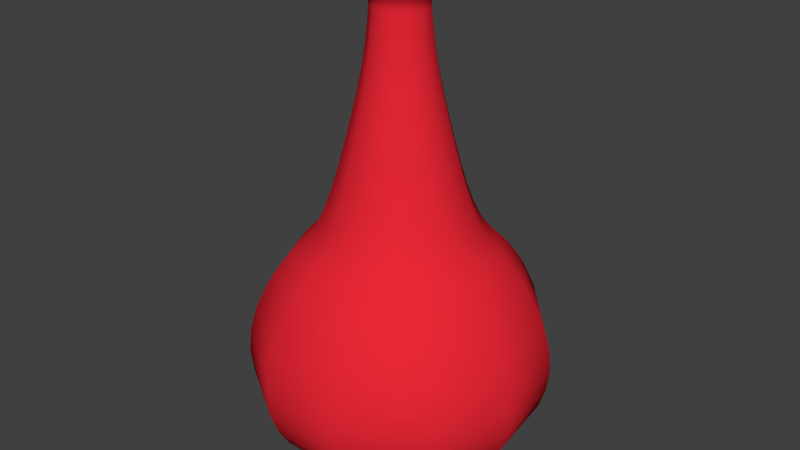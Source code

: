 # Source: Bottle.blend  (saved by Blender 2.77.0; exported with 4.5.12 LTS)
import bpy
from mathutils import Matrix  # noqa: F401  (used for matrix-valued properties, if any)

bpy.ops.wm.read_factory_settings(use_empty=True)
scene = bpy.context.scene
scene.name = 'Scene'

# ---- collections
col_collection_1 = bpy.data.collections.new('Collection 1'); scene.collection.children.link(col_collection_1)

# ---- materials (node trees are filled in below, after node groups)
mat_material = bpy.data.materials.new('Material')
mat_material.alpha_threshold = 0.0
mat_material.use_transparent_shadow = False
mat_material.diffuse_color = (0.8, 0.02069, 0.03711, 1.0)
mat_material.roughness = 0.5
mat_material.specular_intensity = 1.0
mat_material.line_color = (0.0, 0.0, 0.0, 1.0)

# ---- material node trees

# ---- world
world_world = bpy.data.worlds.new('World'); scene.world = world_world
world_world.color = (0.05088, 0.05088, 0.05088)
world_world.use_sun_shadow = False
world_world.sun_shadow_jitter_overblur = 0.0
world_world.cycles.sampling_method = 'MANUAL'

# ---- meshes
me_mesh = bpy.data.meshes.new('Mesh')
me_mesh.from_pydata([(0.0008615, -0.008806, 0.001839), (0.0008614, 0.02275, 0.001839), (0.0008614, 0.05228, 0.001839), (0.0008614, 0.07934, 0.01147), (0.0008614, 0.1035, 0.02303), (0.0008614, 0.1244, 0.03815), (0.0008614, 0.1414, 0.05654), (0.0008614, 0.1543, 0.07787), (0.0008615, 0.1626, 0.1018), (0.0008615, 0.1659, 0.1281), (0.0008615, 0.1636, 0.1564), (0.0008615, 0.1555, 0.1863), (0.0008615, 0.141, 0.2177), (0.0008615, 0.1312, 0.2338), (0.0008615, 0.1225, 0.246), (0.0008615, 0.1147, 0.2553), (0.0008615, 0.1075, 0.2627), (0.0008615, 0.1008, 0.2694), (0.0008615, 0.0944, 0.2764), (0.0008615, 0.0881, 0.2848), (0.0008615, 0.08172, 0.2957), (0.0008615, 0.07507, 0.3101), (0.0008615, 0.06796, 0.3292), (0.0008615, 0.0602, 0.354), (0.0008615, 0.0516, 0.3856), (0.0008615, 0.04638, 0.4062), (0.0008615, 0.04176, 0.4249), (0.0008615, 0.03772, 0.4421), (0.0008615, 0.03422, 0.4584), (0.0008615, 0.03122, 0.4739), (0.0008615, 0.02869, 0.4893), (0.0008615, 0.0266, 0.5047), (0.0008615, 0.0249, 0.5208), (0.0008615, 0.02357, 0.5377), (0.0008615, 0.02256, 0.556), (0.00107, 0.02934, 0.5573), (0.00107, 0.02877, 0.5794), (0.0008588, -0.0002571, 0.001839), (0.01792, 0.02629, 0.001839), (0.03388, 0.05113, 0.001839), (0.04851, 0.0739, 0.01147), (0.06158, 0.09423, 0.02303), (0.07285, 0.1118, 0.03815), (0.08209, 0.1261, 0.05654), (0.08906, 0.137, 0.07787), (0.09354, 0.144, 0.1018), (0.09529, 0.1467, 0.1281), (0.09408, 0.1448, 0.1564), (0.08968, 0.1379, 0.1863), (0.08185, 0.1258, 0.2177), (0.07657, 0.1176, 0.2338), (0.07186, 0.1102, 0.246), (0.06762, 0.1036, 0.2553), (0.06374, 0.09758, 0.2627), (0.06012, 0.09195, 0.2694), (0.05665, 0.08656, 0.2764), (0.05325, 0.08127, 0.2848), (0.0498, 0.0759, 0.2957), (0.04621, 0.07031, 0.3101), (0.04236, 0.06432, 0.3292), (0.03817, 0.05779, 0.354), (0.03352, 0.05056, 0.3856), (0.03069, 0.04617, 0.4062), (0.0282, 0.04228, 0.4249), (0.02601, 0.03888, 0.4421), (0.02412, 0.03594, 0.4584), (0.0225, 0.03342, 0.4739), (0.02113, 0.03129, 0.4893), (0.02, 0.02953, 0.5047), (0.01908, 0.0281, 0.5208), (0.01836, 0.02698, 0.5377), (0.01782, 0.02613, 0.556), (0.02202, 0.0316, 0.5573), (0.02171, 0.03112, 0.5794), (0.0005834, -0.0006806, 0.001839), (0.02929, 0.01243, 0.001839), (0.05615, 0.0247, 0.001839), (0.08076, 0.03594, 0.01147), (0.1027, 0.04598, 0.02303), (0.1217, 0.05463, 0.03815), (0.1373, 0.06173, 0.05654), (0.149, 0.06709, 0.07787), (0.1565, 0.07053, 0.1018), (0.1595, 0.07188, 0.1281), (0.1574, 0.07095, 0.1564), (0.15, 0.06757, 0.1863), (0.1368, 0.06155, 0.2177), (0.128, 0.05749, 0.2338), (0.12, 0.05388, 0.246), (0.1129, 0.05061, 0.2553), (0.1064, 0.04763, 0.2627), (0.1003, 0.04485, 0.2694), (0.09446, 0.04219, 0.2764), (0.08873, 0.03958, 0.2848), (0.08293, 0.03693, 0.2957), (0.07688, 0.03416, 0.3101), (0.07041, 0.03121, 0.3292), (0.06335, 0.02799, 0.354), (0.05553, 0.02441, 0.3856), (0.05078, 0.02224, 0.4062), (0.04658, 0.02033, 0.4249), (0.04291, 0.01865, 0.4421), (0.03972, 0.01719, 0.4584), (0.03699, 0.01595, 0.4739), (0.03469, 0.0149, 0.4893), (0.03279, 0.01403, 0.5047), (0.03124, 0.01332, 0.5208), (0.03003, 0.01277, 0.5377), (0.02912, 0.01235, 0.556), (0.03597, 0.01456, 0.5573), (0.03545, 0.01433, 0.5794), (0.0001228, -0.000888, 0.001839), (0.03136, -0.005379, 0.001839), (0.06059, -0.009581, 0.001839), (0.08737, -0.01343, 0.01147), (0.1113, -0.01687, 0.02303), (0.1319, -0.01984, 0.03815), (0.1488, -0.02227, 0.05654), (0.1616, -0.02411, 0.07787), (0.1698, -0.02529, 0.1018), (0.173, -0.02575, 0.1281), (0.1708, -0.02543, 0.1564), (0.1627, -0.02427, 0.1863), (0.1484, -0.02221, 0.2177), (0.1387, -0.02082, 0.2338), (0.1301, -0.01958, 0.246), (0.1223, -0.01846, 0.2553), (0.1152, -0.01744, 0.2627), (0.1086, -0.01649, 0.2694), (0.1023, -0.01558, 0.2764), (0.09604, -0.01468, 0.2848), (0.08973, -0.01377, 0.2957), (0.08315, -0.01283, 0.3101), (0.07611, -0.01181, 0.3292), (0.06843, -0.01071, 0.354), (0.05991, -0.009485, 0.3856), (0.05474, -0.008741, 0.4062), (0.05018, -0.008085, 0.4249), (0.04618, -0.007509, 0.4421), (0.04271, -0.007011, 0.4584), (0.03974, -0.006584, 0.4739), (0.03724, -0.006225, 0.4893), (0.03517, -0.005926, 0.5047), (0.03349, -0.005685, 0.5208), (0.03217, -0.005495, 0.5377), (0.03117, -0.005352, 0.556), (0.0385, -0.007314, 0.5573), (0.03793, -0.007233, 0.5794), (-0.0003767, -0.0008134, 0.001839), (0.02347, -0.02148, 0.001839), (0.04579, -0.04082, 0.001839), (0.06624, -0.05854, 0.01147), (0.0845, -0.07436, 0.02303), (0.1003, -0.08801, 0.03815), (0.1132, -0.0992, 0.05654), (0.1229, -0.1077, 0.07787), (0.1292, -0.1131, 0.1018), (0.1316, -0.1152, 0.1281), (0.1299, -0.1137, 0.1564), (0.1238, -0.1084, 0.1863), (0.1128, -0.09891, 0.2177), (0.1055, -0.09252, 0.2338), (0.09888, -0.08682, 0.246), (0.09294, -0.08168, 0.2553), (0.08752, -0.07697, 0.2627), (0.08246, -0.07259, 0.2694), (0.07762, -0.0684, 0.2764), (0.07286, -0.06427, 0.2848), (0.06804, -0.0601, 0.2957), (0.06301, -0.05574, 0.3101), (0.05764, -0.05108, 0.3292), (0.05177, -0.046, 0.354), (0.04528, -0.04037, 0.3856), (0.04133, -0.03695, 0.4062), (0.03784, -0.03393, 0.4249), (0.03479, -0.03128, 0.4421), (0.03214, -0.02899, 0.4584), (0.02987, -0.02703, 0.4739), (0.02796, -0.02537, 0.4893), (0.02638, -0.024, 0.5047), (0.0251, -0.02289, 0.5208), (0.02409, -0.02201, 0.5377), (0.02333, -0.02136, 0.556), (0.0288, -0.02709, 0.5573), (0.02836, -0.02671, 0.5794), (-0.0007567, -0.0004806, 0.001839), (0.008135, -0.03076, 0.001839), (0.01645, -0.05909, 0.001839), (0.02408, -0.08506, 0.01147), (0.03089, -0.1082, 0.02303), (0.03676, -0.1282, 0.03815), (0.04157, -0.1446, 0.05654), (0.04521, -0.157, 0.07787), (0.04754, -0.165, 0.1018), (0.04845, -0.1681, 0.1281), (0.04782, -0.1659, 0.1564), (0.04553, -0.1581, 0.1863), (0.04145, -0.1442, 0.2177), (0.0387, -0.1348, 0.2338), (0.03624, -0.1265, 0.246), (0.03403, -0.119, 0.2553), (0.03201, -0.1121, 0.2627), (0.03012, -0.1056, 0.2694), (0.02832, -0.0995, 0.2764), (0.02655, -0.09346, 0.2848), (0.02475, -0.08734, 0.2957), (0.02287, -0.08096, 0.3101), (0.02087, -0.07414, 0.3292), (0.01868, -0.06669, 0.354), (0.01626, -0.05844, 0.3856), (0.01479, -0.05343, 0.4062), (0.01349, -0.049, 0.4249), (0.01235, -0.04512, 0.4421), (0.01136, -0.04176, 0.4584), (0.01052, -0.03889, 0.4739), (0.009808, -0.03646, 0.4893), (0.009217, -0.03445, 0.5047), (0.008739, -0.03282, 0.5208), (0.008364, -0.03154, 0.5377), (0.008081, -0.03058, 0.556), (0.009944, -0.03847, 0.5573), (0.009782, -0.03792, 0.5794), (-0.0008964, 4.785e-06, 0.001839), (-0.009788, -0.03028, 0.001839), (-0.01811, -0.05861, 0.001839), (-0.02573, -0.08457, 0.01147), (-0.03254, -0.1078, 0.02303), (-0.03841, -0.1278, 0.03815), (-0.04323, -0.1442, 0.05654), (-0.04686, -0.1565, 0.07787), (-0.04919, -0.1645, 0.1018), (-0.05011, -0.1676, 0.1281), (-0.04948, -0.1654, 0.1564), (-0.04718, -0.1576, 0.1863), (-0.0431, -0.1437, 0.2177), (-0.04035, -0.1344, 0.2338), (-0.0379, -0.126, 0.246), (-0.03568, -0.1185, 0.2553), (-0.03366, -0.1116, 0.2627), (-0.03178, -0.1052, 0.2694), (-0.02997, -0.09902, 0.2764), (-0.0282, -0.09298, 0.2848), (-0.0264, -0.08686, 0.2957), (-0.02453, -0.08048, 0.3101), (-0.02252, -0.07365, 0.3292), (-0.02034, -0.06621, 0.354), (-0.01791, -0.05795, 0.3856), (-0.01644, -0.05294, 0.4062), (-0.01514, -0.04851, 0.4249), (-0.014, -0.04464, 0.4421), (-0.01302, -0.04128, 0.4584), (-0.01217, -0.0384, 0.4739), (-0.01146, -0.03597, 0.4893), (-0.01087, -0.03396, 0.5047), (-0.01039, -0.03234, 0.5208), (-0.01002, -0.03106, 0.5377), (-0.009734, -0.03009, 0.556), (-0.01207, -0.03786, 0.5573), (-0.01191, -0.03731, 0.5794), (-0.0007515, 0.0004887, 0.001839), (-0.0246, -0.02018, 0.001839), (-0.04692, -0.03951, 0.001839), (-0.06737, -0.05724, 0.01147), (-0.08563, -0.07306, 0.02303), (-0.1014, -0.08671, 0.03815), (-0.1143, -0.0979, 0.05654), (-0.124, -0.1063, 0.07787), (-0.1303, -0.1118, 0.1018), (-0.1328, -0.1139, 0.1281), (-0.1311, -0.1124, 0.1564), (-0.1249, -0.1071, 0.1863), (-0.114, -0.09761, 0.2177), (-0.1066, -0.09122, 0.2338), (-0.1, -0.08551, 0.246), (-0.09407, -0.08037, 0.2553), (-0.08865, -0.07567, 0.2627), (-0.08359, -0.07129, 0.2694), (-0.07875, -0.0671, 0.2764), (-0.07399, -0.06297, 0.2848), (-0.06917, -0.0588, 0.2957), (-0.06414, -0.05444, 0.3101), (-0.05877, -0.04978, 0.3292), (-0.0529, -0.0447, 0.354), (-0.0464, -0.03907, 0.3856), (-0.04246, -0.03565, 0.4062), (-0.03897, -0.03263, 0.4249), (-0.03591, -0.02998, 0.4421), (-0.03327, -0.02769, 0.4584), (-0.031, -0.02572, 0.4739), (-0.02909, -0.02407, 0.4893), (-0.02751, -0.0227, 0.5047), (-0.02622, -0.02158, 0.5208), (-0.02522, -0.02071, 0.5377), (-0.02446, -0.02005, 0.556), (-0.03026, -0.02544, 0.5573), (-0.02983, -0.02506, 0.5794), (-0.000368, 0.0008174, 0.001839), (-0.03161, -0.003674, 0.001839), (-0.06083, -0.007876, 0.001839), (-0.08762, -0.01173, 0.01147), (-0.1115, -0.01517, 0.02303), (-0.1322, -0.01813, 0.03815), (-0.1491, -0.02056, 0.05654), (-0.1619, -0.0224, 0.07787), (-0.1701, -0.02358, 0.1018), (-0.1733, -0.02404, 0.1281), (-0.171, -0.02372, 0.1564), (-0.163, -0.02256, 0.1863), (-0.1486, -0.0205, 0.2177), (-0.139, -0.01911, 0.2338), (-0.1304, -0.01787, 0.246), (-0.1226, -0.01676, 0.2553), (-0.1155, -0.01573, 0.2627), (-0.1089, -0.01478, 0.2694), (-0.1025, -0.01387, 0.2764), (-0.09629, -0.01297, 0.2848), (-0.08998, -0.01207, 0.2957), (-0.08339, -0.01112, 0.3101), (-0.07635, -0.01011, 0.3292), (-0.06867, -0.009003, 0.354), (-0.06016, -0.007779, 0.3856), (-0.05499, -0.007036, 0.4062), (-0.05042, -0.006379, 0.4249), (-0.04642, -0.005804, 0.4421), (-0.04296, -0.005306, 0.4584), (-0.03999, -0.004879, 0.4739), (-0.03748, -0.004519, 0.4893), (-0.03541, -0.004221, 0.5047), (-0.03373, -0.003979, 0.5208), (-0.03241, -0.00379, 0.5377), (-0.03142, -0.003647, 0.556), (-0.03885, -0.005158, 0.5573), (-0.03828, -0.005076, 0.5794), (0.0001323, 0.0008866, 0.001839), (-0.02857, 0.014, 0.001839), (-0.05543, 0.02626, 0.001839), (-0.08005, 0.0375, 0.01147), (-0.102, 0.04754, 0.02303), (-0.121, 0.0562, 0.03815), (-0.1365, 0.0633, 0.05654), (-0.1483, 0.06866, 0.07787), (-0.1558, 0.0721, 0.1018), (-0.1588, 0.07345, 0.1281), (-0.1567, 0.07252, 0.1564), (-0.1493, 0.06913, 0.1863), (-0.1361, 0.06312, 0.2177), (-0.1273, 0.05906, 0.2338), (-0.1193, 0.05544, 0.246), (-0.1122, 0.05218, 0.2553), (-0.1057, 0.0492, 0.2627), (-0.09957, 0.04642, 0.2694), (-0.09374, 0.04376, 0.2764), (-0.08802, 0.04114, 0.2848), (-0.08222, 0.03849, 0.2957), (-0.07617, 0.03573, 0.3101), (-0.0697, 0.03278, 0.3292), (-0.06264, 0.02955, 0.354), (-0.05482, 0.02598, 0.3856), (-0.05006, 0.02381, 0.4062), (-0.04587, 0.02189, 0.4249), (-0.04219, 0.02021, 0.4421), (-0.039, 0.01876, 0.4584), (-0.03628, 0.01751, 0.4739), (-0.03398, 0.01646, 0.4893), (-0.03207, 0.01559, 0.5047), (-0.03053, 0.01489, 0.5208), (-0.02932, 0.01433, 0.5377), (-0.0284, 0.01392, 0.556), (-0.03511, 0.01655, 0.5573), (-0.03459, 0.01631, 0.5794), (0.0005906, 0.0006743, 0.001839), (-0.01647, 0.02722, 0.001839), (-0.03243, 0.05206, 0.001839), (-0.04707, 0.07483, 0.01147), (-0.06013, 0.09516, 0.02303), (-0.0714, 0.1127, 0.03815), (-0.08064, 0.1271, 0.05654), (-0.08761, 0.1379, 0.07787), (-0.09209, 0.1449, 0.1018), (-0.09384, 0.1476, 0.1281), (-0.09263, 0.1457, 0.1564), (-0.08823, 0.1389, 0.1863), (-0.0804, 0.1267, 0.2177), (-0.07512, 0.1185, 0.2338), (-0.07041, 0.1112, 0.246), (-0.06617, 0.1046, 0.2553), (-0.06229, 0.09851, 0.2627), (-0.05867, 0.09288, 0.2694), (-0.05521, 0.08749, 0.2764), (-0.0518, 0.0822, 0.2848), (-0.04835, 0.07683, 0.2957), (-0.04476, 0.07124, 0.3101), (-0.04091, 0.06525, 0.3292), (-0.03672, 0.05873, 0.354), (-0.03207, 0.05149, 0.3856), (-0.02924, 0.0471, 0.4062), (-0.02675, 0.04321, 0.4249), (-0.02456, 0.03982, 0.4421), (-0.02267, 0.03687, 0.4584), (-0.02105, 0.03435, 0.4739), (-0.01968, 0.03222, 0.4893), (-0.01855, 0.03046, 0.5047), (-0.01763, 0.02903, 0.5208), (-0.01691, 0.02791, 0.5377), (-0.01637, 0.02706, 0.556), (-0.02023, 0.03278, 0.5573), (-0.01992, 0.0323, 0.5794), (0.0008615, -0.008806, 0.001839), (0.0008615, 0.02275, 0.001839), (0.0008614, 0.05228, 0.001839), (0.0008615, 0.07934, 0.01147), (0.0008614, 0.1035, 0.02303), (0.0008615, 0.1244, 0.03815), (0.0008615, 0.1414, 0.05654), (0.0008615, 0.1543, 0.07787), (0.0008615, 0.1626, 0.1018), (0.0008615, 0.1659, 0.1281), (0.0008615, 0.1636, 0.1564), (0.0008615, 0.1555, 0.1863), (0.0008615, 0.141, 0.2177), (0.0008615, 0.1312, 0.2338), (0.0008615, 0.1225, 0.246), (0.0008615, 0.1147, 0.2553), (0.0008615, 0.1075, 0.2627), (0.0008615, 0.1008, 0.2694), (0.0008615, 0.0944, 0.2764), (0.0008615, 0.0881, 0.2848), (0.0008615, 0.08172, 0.2957), (0.0008615, 0.07507, 0.3101), (0.0008615, 0.06796, 0.3292), (0.0008615, 0.0602, 0.354), (0.0008615, 0.0516, 0.3856), (0.0008615, 0.04638, 0.4062), (0.0008615, 0.04176, 0.4249), (0.0008615, 0.03772, 0.4421), (0.0008615, 0.03422, 0.4584), (0.0008615, 0.03122, 0.4739), (0.0008615, 0.02869, 0.4893), (0.0008615, 0.0266, 0.5047), (0.0008615, 0.0249, 0.5208), (0.0008615, 0.02357, 0.5377), (0.0008615, 0.02256, 0.556), (0.00107, 0.02934, 0.5573), (0.00107, 0.02877, 0.5794), (0.0006329, 0.01331, 0.5794), (0.01223, 0.0186, 0.5794), (0.01996, 0.009161, 0.5794), (0.02135, -0.002956, 0.5794), (0.01597, -0.0139, 0.5794), (0.005529, -0.0202, 0.5794), (-0.006663, -0.01986, 0.5794), (-0.01673, -0.01298, 0.5794), (-0.02148, -0.001744, 0.5794), (-0.01941, 0.01027, 0.5794), (-0.01116, 0.01926, 0.5794), (0.0006329, 0.01331, 0.5794), (0.0006329, 0.01331, 0.5265), (0.01223, 0.0186, 0.5265), (0.01996, 0.009161, 0.5265), (0.02135, -0.002956, 0.5265), (0.01597, -0.0139, 0.5265), (0.005529, -0.0202, 0.5265), (-0.006663, -0.01986, 0.5265), (-0.01673, -0.01298, 0.5265), (-0.02148, -0.001744, 0.5265), (-0.01941, 0.01027, 0.5265), (-0.01116, 0.01926, 0.5265), (0.0006329, 0.01331, 0.5265)], [], [(19, 20, 57, 56), (6, 7, 44, 43), (33, 34, 71, 70), (20, 21, 58, 57), (7, 8, 45, 44), (34, 35, 72, 71), (21, 22, 59, 58), (8, 9, 46, 45), (35, 36, 73, 72), (22, 23, 60, 59), (9, 10, 47, 46), (23, 24, 61, 60), (10, 11, 48, 47), (24, 25, 62, 61), (11, 12, 49, 48), (25, 26, 63, 62), (12, 13, 50, 49), (26, 27, 64, 63), (13, 14, 51, 50), (0, 1, 38, 37), (27, 28, 65, 64), (14, 15, 52, 51), (1, 2, 39, 38), (28, 29, 66, 65), (15, 16, 53, 52), (2, 3, 40, 39), (29, 30, 67, 66), (16, 17, 54, 53), (3, 4, 41, 40), (30, 31, 68, 67), (17, 18, 55, 54), (4, 5, 42, 41), (31, 32, 69, 68), (18, 19, 56, 55), (5, 6, 43, 42), (32, 33, 70, 69), (60, 61, 98, 97), (47, 48, 85, 84), (61, 62, 99, 98), (48, 49, 86, 85), (62, 63, 100, 99), (49, 50, 87, 86), (63, 64, 101, 100), (50, 51, 88, 87), (37, 38, 75, 74), (64, 65, 102, 101), (51, 52, 89, 88), (38, 39, 76, 75), (65, 66, 103, 102), (52, 53, 90, 89), (39, 40, 77, 76), (66, 67, 104, 103), (53, 54, 91, 90), (40, 41, 78, 77), (67, 68, 105, 104), (54, 55, 92, 91), (41, 42, 79, 78), (68, 69, 106, 105), (55, 56, 93, 92), (42, 43, 80, 79), (69, 70, 107, 106), (56, 57, 94, 93), (43, 44, 81, 80), (70, 71, 108, 107), (57, 58, 95, 94), (44, 45, 82, 81), (71, 72, 109, 108), (58, 59, 96, 95), (45, 46, 83, 82), (72, 73, 110, 109), (59, 60, 97, 96), (46, 47, 84, 83), (91, 92, 129, 128), (78, 79, 116, 115), (105, 106, 143, 142), (92, 93, 130, 129), (79, 80, 117, 116), (106, 107, 144, 143), (93, 94, 131, 130), (80, 81, 118, 117), (107, 108, 145, 144), (94, 95, 132, 131), (81, 82, 119, 118), (108, 109, 146, 145), (95, 96, 133, 132), (82, 83, 120, 119), (109, 110, 147, 146), (96, 97, 134, 133), (83, 84, 121, 120), (97, 98, 135, 134), (84, 85, 122, 121), (98, 99, 136, 135), (85, 86, 123, 122), (99, 100, 137, 136), (86, 87, 124, 123), (100, 101, 138, 137), (87, 88, 125, 124), (74, 75, 112, 111), (101, 102, 139, 138), (88, 89, 126, 125), (75, 76, 113, 112), (102, 103, 140, 139), (89, 90, 127, 126), (76, 77, 114, 113), (103, 104, 141, 140), (90, 91, 128, 127), (77, 78, 115, 114), (104, 105, 142, 141), (122, 123, 160, 159), (136, 137, 174, 173), (123, 124, 161, 160), (137, 138, 175, 174), (124, 125, 162, 161), (111, 112, 149, 148), (138, 139, 176, 175), (125, 126, 163, 162), (112, 113, 150, 149), (139, 140, 177, 176), (126, 127, 164, 163), (113, 114, 151, 150), (140, 141, 178, 177), (127, 128, 165, 164), (114, 115, 152, 151), (141, 142, 179, 178), (128, 129, 166, 165), (115, 116, 153, 152), (142, 143, 180, 179), (129, 130, 167, 166), (116, 117, 154, 153), (143, 144, 181, 180), (130, 131, 168, 167), (117, 118, 155, 154), (144, 145, 182, 181), (131, 132, 169, 168), (118, 119, 156, 155), (145, 146, 183, 182), (132, 133, 170, 169), (119, 120, 157, 156), (146, 147, 184, 183), (133, 134, 171, 170), (120, 121, 158, 157), (134, 135, 172, 171), (121, 122, 159, 158), (135, 136, 173, 172), (153, 154, 191, 190), (180, 181, 218, 217), (167, 168, 205, 204), (154, 155, 192, 191), (181, 182, 219, 218), (168, 169, 206, 205), (155, 156, 193, 192), (182, 183, 220, 219), (169, 170, 207, 206), (156, 157, 194, 193), (183, 184, 221, 220), (170, 171, 208, 207), (157, 158, 195, 194), (171, 172, 209, 208), (158, 159, 196, 195), (172, 173, 210, 209), (159, 160, 197, 196), (173, 174, 211, 210), (160, 161, 198, 197), (174, 175, 212, 211), (161, 162, 199, 198), (148, 149, 186, 185), (175, 176, 213, 212), (162, 163, 200, 199), (149, 150, 187, 186), (176, 177, 214, 213), (163, 164, 201, 200), (150, 151, 188, 187), (177, 178, 215, 214), (164, 165, 202, 201), (151, 152, 189, 188), (178, 179, 216, 215), (165, 166, 203, 202), (152, 153, 190, 189), (179, 180, 217, 216), (166, 167, 204, 203), (211, 212, 249, 248), (198, 199, 236, 235), (185, 186, 223, 222), (212, 213, 250, 249), (199, 200, 237, 236), (186, 187, 224, 223), (213, 214, 251, 250), (200, 201, 238, 237), (187, 188, 225, 224), (214, 215, 252, 251), (201, 202, 239, 238), (188, 189, 226, 225), (215, 216, 253, 252), (202, 203, 240, 239), (189, 190, 227, 226), (216, 217, 254, 253), (203, 204, 241, 240), (190, 191, 228, 227), (217, 218, 255, 254), (204, 205, 242, 241), (191, 192, 229, 228), (218, 219, 256, 255), (205, 206, 243, 242), (192, 193, 230, 229), (219, 220, 257, 256), (206, 207, 244, 243), (193, 194, 231, 230), (220, 221, 258, 257), (207, 208, 245, 244), (194, 195, 232, 231), (208, 209, 246, 245), (195, 196, 233, 232), (209, 210, 247, 246), (196, 197, 234, 233), (210, 211, 248, 247), (197, 198, 235, 234), (242, 243, 280, 279), (229, 230, 267, 266), (256, 257, 294, 293), (243, 244, 281, 280), (230, 231, 268, 267), (257, 258, 295, 294), (244, 245, 282, 281), (231, 232, 269, 268), (245, 246, 283, 282), (232, 233, 270, 269), (246, 247, 284, 283), (233, 234, 271, 270), (247, 248, 285, 284), (234, 235, 272, 271), (248, 249, 286, 285), (235, 236, 273, 272), (222, 223, 260, 259), (249, 250, 287, 286), (236, 237, 274, 273), (223, 224, 261, 260), (250, 251, 288, 287), (237, 238, 275, 274), (224, 225, 262, 261), (251, 252, 289, 288), (238, 239, 276, 275), (225, 226, 263, 262), (252, 253, 290, 289), (239, 240, 277, 276), (226, 227, 264, 263), (253, 254, 291, 290), (240, 241, 278, 277), (227, 228, 265, 264), (254, 255, 292, 291), (241, 242, 279, 278), (228, 229, 266, 265), (255, 256, 293, 292), (273, 274, 311, 310), (260, 261, 298, 297), (287, 288, 325, 324), (274, 275, 312, 311), (261, 262, 299, 298), (288, 289, 326, 325), (275, 276, 313, 312), (262, 263, 300, 299), (289, 290, 327, 326), (276, 277, 314, 313), (263, 264, 301, 300), (290, 291, 328, 327), (277, 278, 315, 314), (264, 265, 302, 301), (291, 292, 329, 328), (278, 279, 316, 315), (265, 266, 303, 302), (292, 293, 330, 329), (279, 280, 317, 316), (266, 267, 304, 303), (293, 294, 331, 330), (280, 281, 318, 317), (267, 268, 305, 304), (294, 295, 332, 331), (281, 282, 319, 318), (268, 269, 306, 305), (282, 283, 320, 319), (269, 270, 307, 306), (283, 284, 321, 320), (270, 271, 308, 307), (284, 285, 322, 321), (271, 272, 309, 308), (285, 286, 323, 322), (272, 273, 310, 309), (259, 260, 297, 296), (286, 287, 324, 323), (304, 305, 342, 341), (331, 332, 369, 368), (318, 319, 356, 355), (305, 306, 343, 342), (319, 320, 357, 356), (306, 307, 344, 343), (320, 321, 358, 357), (307, 308, 345, 344), (321, 322, 359, 358), (308, 309, 346, 345), (322, 323, 360, 359), (309, 310, 347, 346), (296, 297, 334, 333), (323, 324, 361, 360), (310, 311, 348, 347), (297, 298, 335, 334), (324, 325, 362, 361), (311, 312, 349, 348), (298, 299, 336, 335), (325, 326, 363, 362), (312, 313, 350, 349), (299, 300, 337, 336), (326, 327, 364, 363), (313, 314, 351, 350), (300, 301, 338, 337), (327, 328, 365, 364), (314, 315, 352, 351), (301, 302, 339, 338), (328, 329, 366, 365), (315, 316, 353, 352), (302, 303, 340, 339), (329, 330, 367, 366), (316, 317, 354, 353), (303, 304, 341, 340), (330, 331, 368, 367), (317, 318, 355, 354), (335, 336, 373, 372), (362, 363, 400, 399), (349, 350, 387, 386), (336, 337, 374, 373), (363, 364, 401, 400), (350, 351, 388, 387), (337, 338, 375, 374), (364, 365, 402, 401), (351, 352, 389, 388), (338, 339, 376, 375), (365, 366, 403, 402), (352, 353, 390, 389), (339, 340, 377, 376), (366, 367, 404, 403), (353, 354, 391, 390), (340, 341, 378, 377), (367, 368, 405, 404), (354, 355, 392, 391), (341, 342, 379, 378), (368, 369, 406, 405), (355, 356, 393, 392), (342, 343, 380, 379), (356, 357, 394, 393), (343, 344, 381, 380), (357, 358, 395, 394), (344, 345, 382, 381), (358, 359, 396, 395), (345, 346, 383, 382), (359, 360, 397, 396), (346, 347, 384, 383), (333, 334, 371, 370), (360, 361, 398, 397), (347, 348, 385, 384), (334, 335, 372, 371), (361, 362, 399, 398), (348, 349, 386, 385), (393, 394, 431, 430), (380, 381, 418, 417), (394, 395, 432, 431), (381, 382, 419, 418), (395, 396, 433, 432), (382, 383, 420, 419), (396, 397, 434, 433), (383, 384, 421, 420), (370, 371, 408, 407), (397, 398, 435, 434), (384, 385, 422, 421), (371, 372, 409, 408), (398, 399, 436, 435), (385, 386, 423, 422), (372, 373, 410, 409), (399, 400, 437, 436), (386, 387, 424, 423), (373, 374, 411, 410), (400, 401, 438, 437), (387, 388, 425, 424), (374, 375, 412, 411), (401, 402, 439, 438), (388, 389, 426, 425), (375, 376, 413, 412), (402, 403, 440, 439), (389, 390, 427, 426), (376, 377, 414, 413), (403, 404, 441, 440), (390, 391, 428, 427), (377, 378, 415, 414), (404, 405, 442, 441), (391, 392, 429, 428), (378, 379, 416, 415), (405, 406, 443, 442), (392, 393, 430, 429), (379, 380, 417, 416), (184, 147, 447, 448), (295, 258, 450, 451), (258, 221, 449, 450), (73, 36, 444, 445), (443, 406, 454, 455), (369, 332, 452, 453), (406, 369, 453, 454), (221, 184, 448, 449), (147, 110, 446, 447), (332, 295, 451, 452), (110, 73, 445, 446), (447, 446, 458, 459), (454, 453, 465, 466), (451, 450, 462, 463), (448, 447, 459, 460), (455, 454, 466, 467), (445, 444, 456, 457), (452, 451, 463, 464), (449, 448, 460, 461), (446, 445, 457, 458), (453, 452, 464, 465), (450, 449, 461, 462), (456, 467, 466, 465, 464, 463, 462, 461, 460, 459, 458, 457)])
me_mesh.polygons.foreach_set('use_smooth', [True] * 419)
me_mesh.materials.append(mat_material)
me_mesh.use_remesh_preserve_volume = False
me_mesh.use_remesh_preserve_attributes = False
me_mesh.use_mirror_vertex_groups = False
me_mesh.update()

# ---- objects
ob_beziercurve = bpy.data.objects.new('BezierCurve', me_mesh)

# ---- transforms, parenting, visibility, modifiers, constraints
ob_beziercurve.location = (0.0, 0.0, 0.0)
ob_beziercurve.lineart.crease_threshold = 0.0

# ---- collection membership
col_collection_1.objects.link(ob_beziercurve)

# ---- scene / render settings (as saved in the file)
scene.frame_start = 1; scene.frame_end = 250; scene.frame_set(1)
scene.render.engine = 'BLENDER_EEVEE_NEXT'
scene.render.resolution_percentage = 50
scene.render.dither_intensity = 0.0
scene.cycles.use_denoising = False
scene.cycles.samples = 128
scene.cycles.sampling_pattern = 'TABULATED_SOBOL'
scene.cycles.light_sampling_threshold = 0.0
scene.cycles.use_adaptive_sampling = False
scene.cycles.use_light_tree = False
scene.cycles.blur_glossy = 0.0
scene.cycles.sample_clamp_indirect = 0.0
scene.view_settings.view_transform = 'Standard'
bpy.context.view_layer.update()

# ---- added for rendering (the .blend has no active camera and no usable light): camera, sun
cam_auto = bpy.data.cameras.new('AutoCamera')
cam_auto.lens = 50.0
cam_auto.sensor_width = 36.0
cam_auto.clip_end = 1000.0
ob_auto_camera = bpy.data.objects.new('AutoCamera', cam_auto)
scene.collection.objects.link(ob_auto_camera)
ob_auto_camera.location = (0.695361, -0.835685, 0.847024)
ob_auto_camera.rotation_euler = (1.09748, -7.21219e-08, 0.694738)
scene.camera = ob_auto_camera
light_auto_sun = bpy.data.lights.new('AutoSun', 'SUN')
light_auto_sun.energy = 3.0
light_auto_sun.angle = 0.0523599
ob_auto_sun = bpy.data.objects.new('AutoSun', light_auto_sun)
scene.collection.objects.link(ob_auto_sun)
ob_auto_sun.rotation_euler = (0.872665, 0.174533, 0.523599)
bpy.context.view_layer.update()
